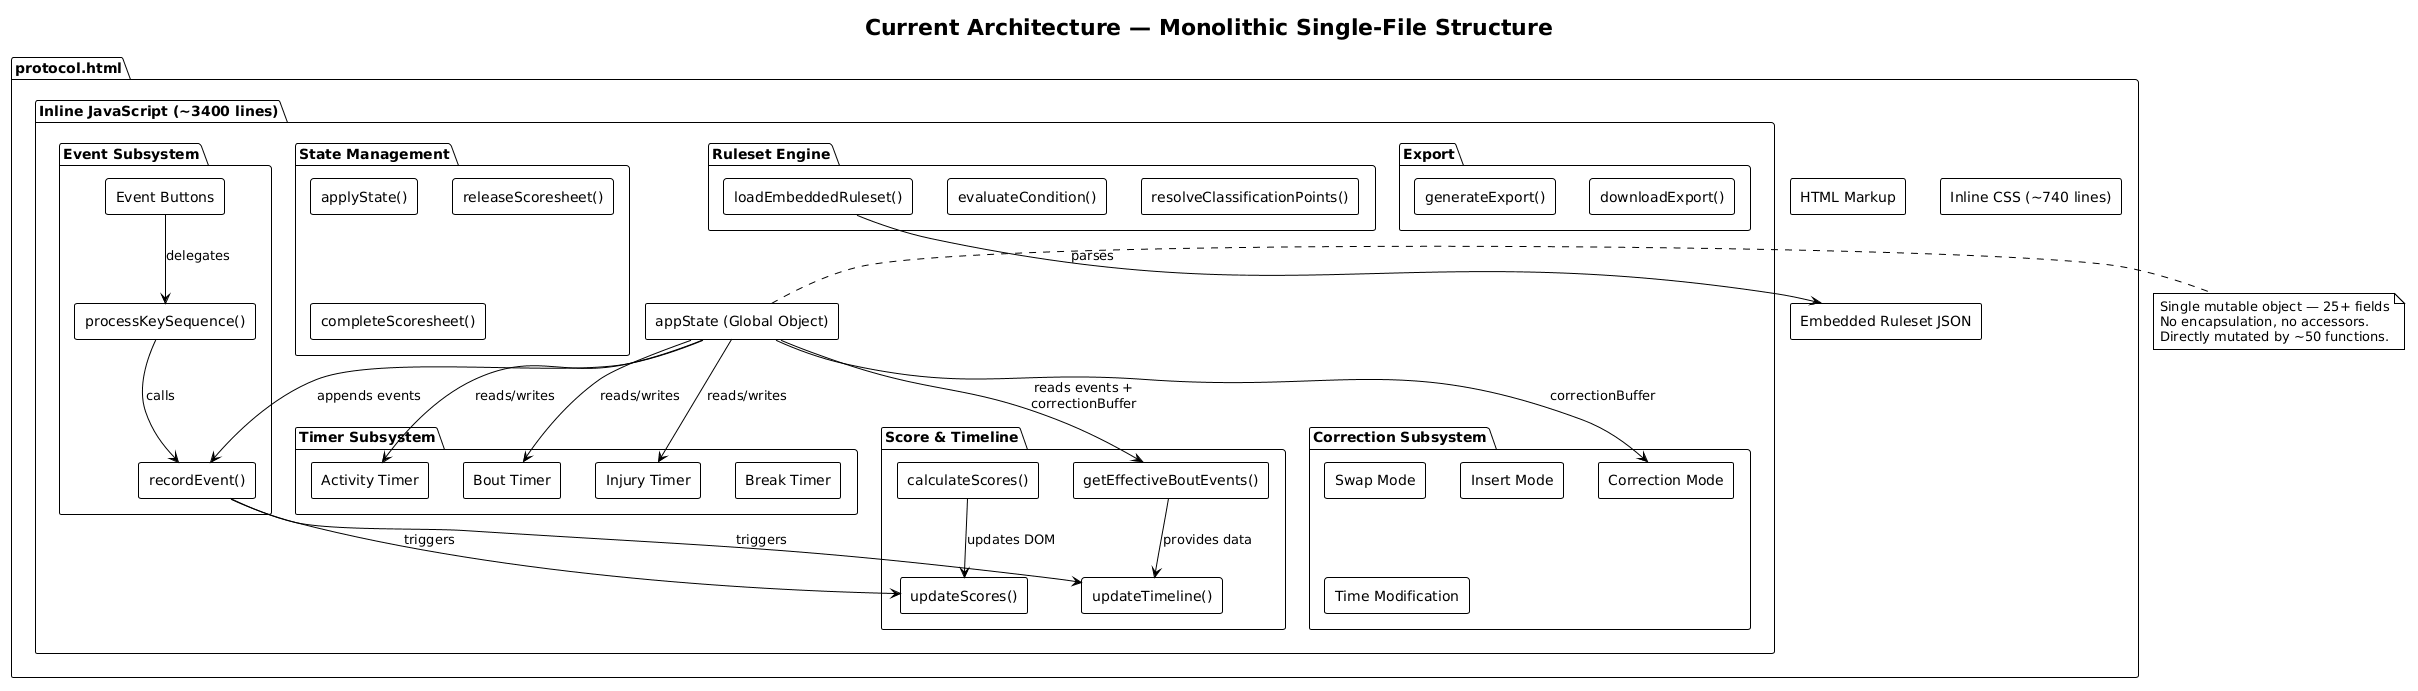

The diagram above was rendered by PlantUML. Its source (embedded in the PNG):
@startuml
!theme plain
skinparam backgroundColor #FEFEFE
skinparam componentStyle rectangle

title Current Architecture — Monolithic Single-File Structure

package "protocol.html" {
  [HTML Markup] as HTML
  [Inline CSS (~740 lines)] as CSS
  [Embedded Ruleset JSON] as RULESET

  package "Inline JavaScript (~3400 lines)" {
    [appState (Global Object)] as STATE

    package "Timer Subsystem" {
      [Bout Timer] as BT
      [Injury Timer] as IT
      [Activity Timer] as AT
      [Break Timer] as BREAK
    }

    package "Event Subsystem" {
      [recordEvent()] as REC
      [processKeySequence()] as KEY
      [Event Buttons] as BTNS
    }

    package "Correction Subsystem" {
      [Correction Mode] as CORR
      [Swap Mode] as SWAP
      [Insert Mode] as INS
      [Time Modification] as TMOD
    }

    package "Score & Timeline" {
      [calculateScores()] as CALC
      [getEffectiveBoutEvents()] as EFF
      [updateTimeline()] as TL
      [updateScores()] as US
    }

    package "State Management" {
      [applyState()] as APPLY
      [releaseScoresheet()] as REL
      [completeScoresheet()] as COMP
    }

    package "Ruleset Engine" {
      [loadEmbeddedRuleset()] as LOAD
      [evaluateCondition()] as EVAL
      [resolveClassificationPoints()] as RESOLVE
    }

    package "Export" {
      [generateExport()] as EXP
      [downloadExport()] as DL
    }
  }
}

STATE --> BT : reads/writes
STATE --> IT : reads/writes
STATE --> AT : reads/writes
STATE --> REC : appends events
STATE --> CORR : correctionBuffer
STATE --> EFF : reads events +\ncorrectionBuffer
EFF --> TL : provides data
CALC --> US : updates DOM
REC --> US : triggers
REC --> TL : triggers
KEY --> REC : calls
BTNS --> KEY : delegates
LOAD --> RULESET : parses

note right of STATE
  Single mutable object — 25+ fields
  No encapsulation, no accessors.
  Directly mutated by ~50 functions.
end note
@enduml